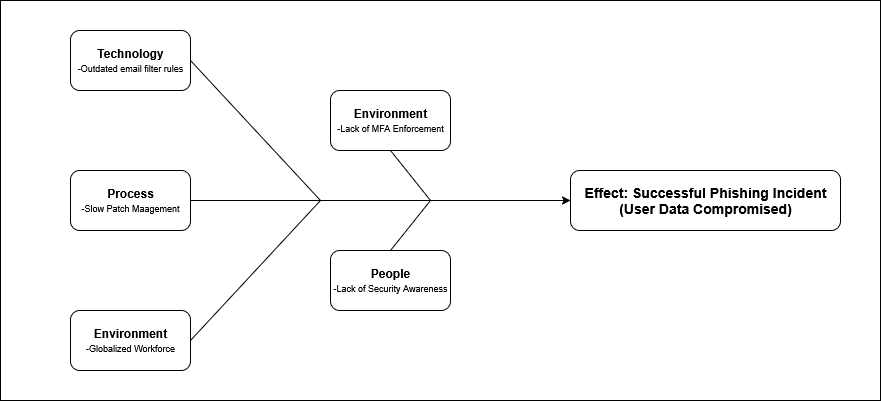

The diagram above was exported from draw.io. Its source (the exported page's mxGraphModel, read from the mxfile embedded in the PNG):
<mxGraphModel dx="1097" dy="593" grid="1" gridSize="10" guides="1" tooltips="1" connect="1" arrows="1" fold="1" page="1" pageScale="1" pageWidth="850" pageHeight="1100" math="0" shadow="0">
  <root>
    <mxCell id="0" />
    <mxCell id="1" parent="0" />
    <mxCell id="_hiiQNUDefgDnKF9TvKw-20" value="" style="rounded=0;whiteSpace=wrap;html=1;" vertex="1" parent="1">
      <mxGeometry x="70" y="30" width="880" height="400" as="geometry" />
    </mxCell>
    <mxCell id="_hiiQNUDefgDnKF9TvKw-1" value="&lt;div&gt;&lt;font style=&quot;font-size: 14px;&quot;&gt;&lt;b&gt;Effect: Successful Phishing Incident&lt;/b&gt;&lt;/font&gt;&lt;/div&gt;&lt;div&gt;&lt;font style=&quot;font-size: 14px;&quot;&gt;&lt;b&gt;(User Data Compromised)&lt;/b&gt;&lt;/font&gt;&lt;/div&gt;" style="rounded=1;whiteSpace=wrap;html=1;" vertex="1" parent="1">
      <mxGeometry x="640" y="200" width="270" height="60" as="geometry" />
    </mxCell>
    <mxCell id="_hiiQNUDefgDnKF9TvKw-6" value="&lt;div&gt;&lt;b&gt;&lt;span style=&quot;color: light-dark(rgb(0, 0, 0), rgb(0, 0, 0));&quot;&gt;Technology&lt;/span&gt;&lt;/b&gt;&lt;/div&gt;&lt;font style=&quot;font-size: 9px; color: light-dark(rgb(0, 0, 0), rgb(0, 0, 0));&quot;&gt;-Outdated email filter rules&lt;/font&gt;" style="rounded=1;whiteSpace=wrap;html=1;fillColor=light-dark(#FFFFFF,#FFFF33);fontColor=light-dark(default, #ffffff);" vertex="1" parent="1">
      <mxGeometry x="140" y="60" width="120" height="60" as="geometry" />
    </mxCell>
    <mxCell id="_hiiQNUDefgDnKF9TvKw-8" value="" style="endArrow=classic;html=1;rounded=0;exitX=1;exitY=0.5;exitDx=0;exitDy=0;entryX=0;entryY=0.5;entryDx=0;entryDy=0;" edge="1" parent="1" target="_hiiQNUDefgDnKF9TvKw-1">
      <mxGeometry width="50" height="50" relative="1" as="geometry">
        <mxPoint x="260" y="230" as="sourcePoint" />
        <mxPoint x="450" y="280" as="targetPoint" />
      </mxGeometry>
    </mxCell>
    <mxCell id="_hiiQNUDefgDnKF9TvKw-11" value="" style="endArrow=none;html=1;rounded=0;exitX=1;exitY=0.5;exitDx=0;exitDy=0;" edge="1" parent="1">
      <mxGeometry width="50" height="50" relative="1" as="geometry">
        <mxPoint x="260" y="370" as="sourcePoint" />
        <mxPoint x="390" y="230" as="targetPoint" />
      </mxGeometry>
    </mxCell>
    <mxCell id="_hiiQNUDefgDnKF9TvKw-12" value="" style="endArrow=none;html=1;rounded=0;exitX=1;exitY=0.5;exitDx=0;exitDy=0;" edge="1" parent="1" source="_hiiQNUDefgDnKF9TvKw-6">
      <mxGeometry width="50" height="50" relative="1" as="geometry">
        <mxPoint x="400" y="330" as="sourcePoint" />
        <mxPoint x="390" y="230" as="targetPoint" />
      </mxGeometry>
    </mxCell>
    <mxCell id="_hiiQNUDefgDnKF9TvKw-13" value="" style="endArrow=none;html=1;rounded=0;exitX=0.5;exitY=0;exitDx=0;exitDy=0;" edge="1" parent="1">
      <mxGeometry width="50" height="50" relative="1" as="geometry">
        <mxPoint x="460" y="280" as="sourcePoint" />
        <mxPoint x="500" y="230" as="targetPoint" />
      </mxGeometry>
    </mxCell>
    <mxCell id="_hiiQNUDefgDnKF9TvKw-14" value="" style="endArrow=none;html=1;rounded=0;exitX=0.5;exitY=1;exitDx=0;exitDy=0;" edge="1" parent="1">
      <mxGeometry width="50" height="50" relative="1" as="geometry">
        <mxPoint x="460" y="180" as="sourcePoint" />
        <mxPoint x="500" y="230" as="targetPoint" />
      </mxGeometry>
    </mxCell>
    <mxCell id="_hiiQNUDefgDnKF9TvKw-16" value="&lt;div&gt;&lt;b&gt;&lt;span style=&quot;color: light-dark(rgb(0, 0, 0), rgb(0, 0, 0));&quot;&gt;Process&lt;/span&gt;&lt;/b&gt;&lt;/div&gt;&lt;div&gt;&lt;font style=&quot;font-size: 9px;&quot;&gt;&lt;span style=&quot;color: light-dark(rgb(0, 0, 0), rgb(0, 0, 0));&quot;&gt;-Slow Patch Maagement&lt;/span&gt;&lt;/font&gt;&lt;/div&gt;" style="rounded=1;whiteSpace=wrap;html=1;fillColor=light-dark(#FFFFFF,#FFFF33);" vertex="1" parent="1">
      <mxGeometry x="140" y="200" width="120" height="60" as="geometry" />
    </mxCell>
    <mxCell id="_hiiQNUDefgDnKF9TvKw-17" value="&lt;div&gt;&lt;b&gt;&lt;span style=&quot;color: light-dark(rgb(0, 0, 0), rgb(0, 0, 0));&quot;&gt;Environment&lt;/span&gt;&lt;/b&gt;&lt;/div&gt;&lt;font style=&quot;font-size: 9px; color: light-dark(rgb(0, 0, 0), rgb(0, 0, 0));&quot;&gt;-Globalized Workforce&lt;/font&gt;" style="rounded=1;whiteSpace=wrap;html=1;fillColor=light-dark(#FFFFFF,#FFFF33);" vertex="1" parent="1">
      <mxGeometry x="140" y="340" width="120" height="60" as="geometry" />
    </mxCell>
    <mxCell id="_hiiQNUDefgDnKF9TvKw-18" value="&lt;div&gt;&lt;b&gt;&lt;span style=&quot;color: light-dark(rgb(0, 0, 0), rgb(0, 0, 0));&quot;&gt;Environment&lt;/span&gt;&lt;/b&gt;&lt;/div&gt;&lt;font style=&quot;font-size: 9px; color: light-dark(rgb(0, 0, 0), rgb(0, 0, 0));&quot;&gt;-Lack of MFA Enforcement&lt;/font&gt;" style="rounded=1;whiteSpace=wrap;html=1;fillColor=light-dark(#FFFFFF,#FFFF33);" vertex="1" parent="1">
      <mxGeometry x="400" y="120" width="120" height="60" as="geometry" />
    </mxCell>
    <mxCell id="_hiiQNUDefgDnKF9TvKw-19" value="&lt;div&gt;&lt;span style=&quot;color: light-dark(rgb(0, 0, 0), rgb(0, 0, 0));&quot;&gt;&lt;b&gt;People&lt;/b&gt;&lt;/span&gt;&lt;/div&gt;&lt;font style=&quot;font-size: 9px; color: light-dark(rgb(0, 0, 0), rgb(0, 0, 0));&quot;&gt;-Lack of Security Awareness&lt;/font&gt;" style="rounded=1;whiteSpace=wrap;html=1;fillColor=light-dark(#FFFFFF,#FFFF33);" vertex="1" parent="1">
      <mxGeometry x="400" y="280" width="120" height="60" as="geometry" />
    </mxCell>
  </root>
</mxGraphModel>